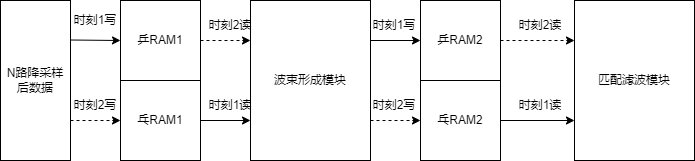

The diagram above was exported from draw.io. Its source (the exported page's mxGraphModel, read from the mxfile embedded in the PNG):
<mxGraphModel dx="868" dy="520" grid="1" gridSize="10" guides="1" tooltips="1" connect="1" arrows="1" fold="1" page="1" pageScale="1" pageWidth="827" pageHeight="1169" math="0" shadow="0">
  <root>
    <mxCell id="0" />
    <mxCell id="1" parent="0" />
    <mxCell id="XWHDjw3FaIUy-lW_xl7F-3" value="" style="endArrow=classic;html=1;rounded=0;entryX=0;entryY=0.5;entryDx=0;entryDy=0;entryPerimeter=0;" edge="1" parent="1" target="XWHDjw3FaIUy-lW_xl7F-8">
      <mxGeometry width="50" height="50" relative="1" as="geometry">
        <mxPoint x="120" y="119.5" as="sourcePoint" />
        <mxPoint x="160" y="120" as="targetPoint" />
      </mxGeometry>
    </mxCell>
    <mxCell id="XWHDjw3FaIUy-lW_xl7F-5" value="&lt;font style=&quot;font-size: 11px&quot;&gt;时刻1写&lt;/font&gt;" style="text;html=1;strokeColor=none;fillColor=none;align=center;verticalAlign=middle;whiteSpace=wrap;rounded=0;" vertex="1" parent="1">
      <mxGeometry x="110" y="80" width="70" height="40" as="geometry" />
    </mxCell>
    <mxCell id="XWHDjw3FaIUy-lW_xl7F-20" style="edgeStyle=orthogonalEdgeStyle;rounded=0;orthogonalLoop=1;jettySize=auto;html=1;exitX=1;exitY=0.5;exitDx=0;exitDy=0;entryX=0;entryY=0.25;entryDx=0;entryDy=0;dashed=1;" edge="1" parent="1" source="XWHDjw3FaIUy-lW_xl7F-8" target="XWHDjw3FaIUy-lW_xl7F-16">
      <mxGeometry relative="1" as="geometry" />
    </mxCell>
    <mxCell id="XWHDjw3FaIUy-lW_xl7F-8" value="乒RAM1" style="whiteSpace=wrap;html=1;aspect=fixed;" vertex="1" parent="1">
      <mxGeometry x="170" y="80" width="80" height="80" as="geometry" />
    </mxCell>
    <mxCell id="XWHDjw3FaIUy-lW_xl7F-9" value="N路降采样&lt;br&gt;后数据" style="rounded=0;whiteSpace=wrap;html=1;" vertex="1" parent="1">
      <mxGeometry x="50" y="80" width="70" height="160" as="geometry" />
    </mxCell>
    <mxCell id="XWHDjw3FaIUy-lW_xl7F-18" style="edgeStyle=orthogonalEdgeStyle;rounded=0;orthogonalLoop=1;jettySize=auto;html=1;exitX=1;exitY=0.5;exitDx=0;exitDy=0;entryX=0;entryY=0.75;entryDx=0;entryDy=0;" edge="1" parent="1" source="XWHDjw3FaIUy-lW_xl7F-10" target="XWHDjw3FaIUy-lW_xl7F-16">
      <mxGeometry relative="1" as="geometry" />
    </mxCell>
    <mxCell id="XWHDjw3FaIUy-lW_xl7F-10" value="乓RAM1" style="whiteSpace=wrap;html=1;aspect=fixed;" vertex="1" parent="1">
      <mxGeometry x="170" y="160" width="80" height="80" as="geometry" />
    </mxCell>
    <mxCell id="XWHDjw3FaIUy-lW_xl7F-13" value="" style="endArrow=classic;html=1;rounded=0;dashed=1;exitX=1;exitY=0.75;exitDx=0;exitDy=0;entryX=0;entryY=0.5;entryDx=0;entryDy=0;" edge="1" parent="1" source="XWHDjw3FaIUy-lW_xl7F-9" target="XWHDjw3FaIUy-lW_xl7F-10">
      <mxGeometry width="50" height="50" relative="1" as="geometry">
        <mxPoint x="190" y="210" as="sourcePoint" />
        <mxPoint x="160" y="200" as="targetPoint" />
        <Array as="points" />
      </mxGeometry>
    </mxCell>
    <mxCell id="XWHDjw3FaIUy-lW_xl7F-15" value="时刻2写" style="text;html=1;strokeColor=none;fillColor=none;align=center;verticalAlign=middle;whiteSpace=wrap;rounded=0;" vertex="1" parent="1">
      <mxGeometry x="115" y="170" width="60" height="30" as="geometry" />
    </mxCell>
    <mxCell id="XWHDjw3FaIUy-lW_xl7F-30" style="edgeStyle=orthogonalEdgeStyle;rounded=0;orthogonalLoop=1;jettySize=auto;html=1;exitX=1;exitY=0.75;exitDx=0;exitDy=0;entryX=0;entryY=0.5;entryDx=0;entryDy=0;dashed=1;fontSize=11;" edge="1" parent="1" source="XWHDjw3FaIUy-lW_xl7F-16" target="XWHDjw3FaIUy-lW_xl7F-25">
      <mxGeometry relative="1" as="geometry" />
    </mxCell>
    <mxCell id="XWHDjw3FaIUy-lW_xl7F-32" style="edgeStyle=orthogonalEdgeStyle;rounded=0;orthogonalLoop=1;jettySize=auto;html=1;exitX=1;exitY=0.25;exitDx=0;exitDy=0;entryX=0;entryY=0.5;entryDx=0;entryDy=0;fontSize=11;" edge="1" parent="1" source="XWHDjw3FaIUy-lW_xl7F-16" target="XWHDjw3FaIUy-lW_xl7F-23">
      <mxGeometry relative="1" as="geometry" />
    </mxCell>
    <mxCell id="XWHDjw3FaIUy-lW_xl7F-16" value="波束形成模块" style="rounded=0;whiteSpace=wrap;html=1;" vertex="1" parent="1">
      <mxGeometry x="300" y="80" width="120" height="160" as="geometry" />
    </mxCell>
    <mxCell id="XWHDjw3FaIUy-lW_xl7F-19" value="时刻1读" style="text;html=1;strokeColor=none;fillColor=none;align=center;verticalAlign=middle;whiteSpace=wrap;rounded=0;" vertex="1" parent="1">
      <mxGeometry x="250" y="170" width="60" height="30" as="geometry" />
    </mxCell>
    <mxCell id="XWHDjw3FaIUy-lW_xl7F-21" value="时刻2读" style="text;html=1;strokeColor=none;fillColor=none;align=center;verticalAlign=middle;whiteSpace=wrap;rounded=0;" vertex="1" parent="1">
      <mxGeometry x="250" y="90" width="60" height="30" as="geometry" />
    </mxCell>
    <mxCell id="XWHDjw3FaIUy-lW_xl7F-22" style="edgeStyle=orthogonalEdgeStyle;rounded=0;orthogonalLoop=1;jettySize=auto;html=1;exitX=1;exitY=0.5;exitDx=0;exitDy=0;entryX=0;entryY=0.25;entryDx=0;entryDy=0;dashed=1;" edge="1" parent="1" source="XWHDjw3FaIUy-lW_xl7F-23" target="XWHDjw3FaIUy-lW_xl7F-26">
      <mxGeometry relative="1" as="geometry" />
    </mxCell>
    <mxCell id="XWHDjw3FaIUy-lW_xl7F-23" value="乒RAM2" style="whiteSpace=wrap;html=1;aspect=fixed;" vertex="1" parent="1">
      <mxGeometry x="470" y="80" width="80" height="80" as="geometry" />
    </mxCell>
    <mxCell id="XWHDjw3FaIUy-lW_xl7F-24" style="edgeStyle=orthogonalEdgeStyle;rounded=0;orthogonalLoop=1;jettySize=auto;html=1;exitX=1;exitY=0.5;exitDx=0;exitDy=0;entryX=0;entryY=0.75;entryDx=0;entryDy=0;" edge="1" parent="1" source="XWHDjw3FaIUy-lW_xl7F-25" target="XWHDjw3FaIUy-lW_xl7F-26">
      <mxGeometry relative="1" as="geometry" />
    </mxCell>
    <mxCell id="XWHDjw3FaIUy-lW_xl7F-25" value="乓RAM2" style="whiteSpace=wrap;html=1;aspect=fixed;" vertex="1" parent="1">
      <mxGeometry x="470" y="160" width="80" height="80" as="geometry" />
    </mxCell>
    <mxCell id="XWHDjw3FaIUy-lW_xl7F-26" value="匹配滤波模块" style="rounded=0;whiteSpace=wrap;html=1;" vertex="1" parent="1">
      <mxGeometry x="624" y="80" width="120" height="160" as="geometry" />
    </mxCell>
    <mxCell id="XWHDjw3FaIUy-lW_xl7F-27" value="时刻1读" style="text;html=1;strokeColor=none;fillColor=none;align=center;verticalAlign=middle;whiteSpace=wrap;rounded=0;" vertex="1" parent="1">
      <mxGeometry x="560" y="170" width="60" height="30" as="geometry" />
    </mxCell>
    <mxCell id="XWHDjw3FaIUy-lW_xl7F-28" value="时刻2读" style="text;html=1;strokeColor=none;fillColor=none;align=center;verticalAlign=middle;whiteSpace=wrap;rounded=0;" vertex="1" parent="1">
      <mxGeometry x="560" y="90" width="60" height="30" as="geometry" />
    </mxCell>
    <mxCell id="XWHDjw3FaIUy-lW_xl7F-31" value="时刻2写" style="text;html=1;strokeColor=none;fillColor=none;align=center;verticalAlign=middle;whiteSpace=wrap;rounded=0;fontSize=11;" vertex="1" parent="1">
      <mxGeometry x="414" y="170" width="60" height="30" as="geometry" />
    </mxCell>
    <mxCell id="XWHDjw3FaIUy-lW_xl7F-33" value="时刻1写" style="text;html=1;strokeColor=none;fillColor=none;align=center;verticalAlign=middle;whiteSpace=wrap;rounded=0;" vertex="1" parent="1">
      <mxGeometry x="414" y="90" width="60" height="30" as="geometry" />
    </mxCell>
  </root>
</mxGraphModel>